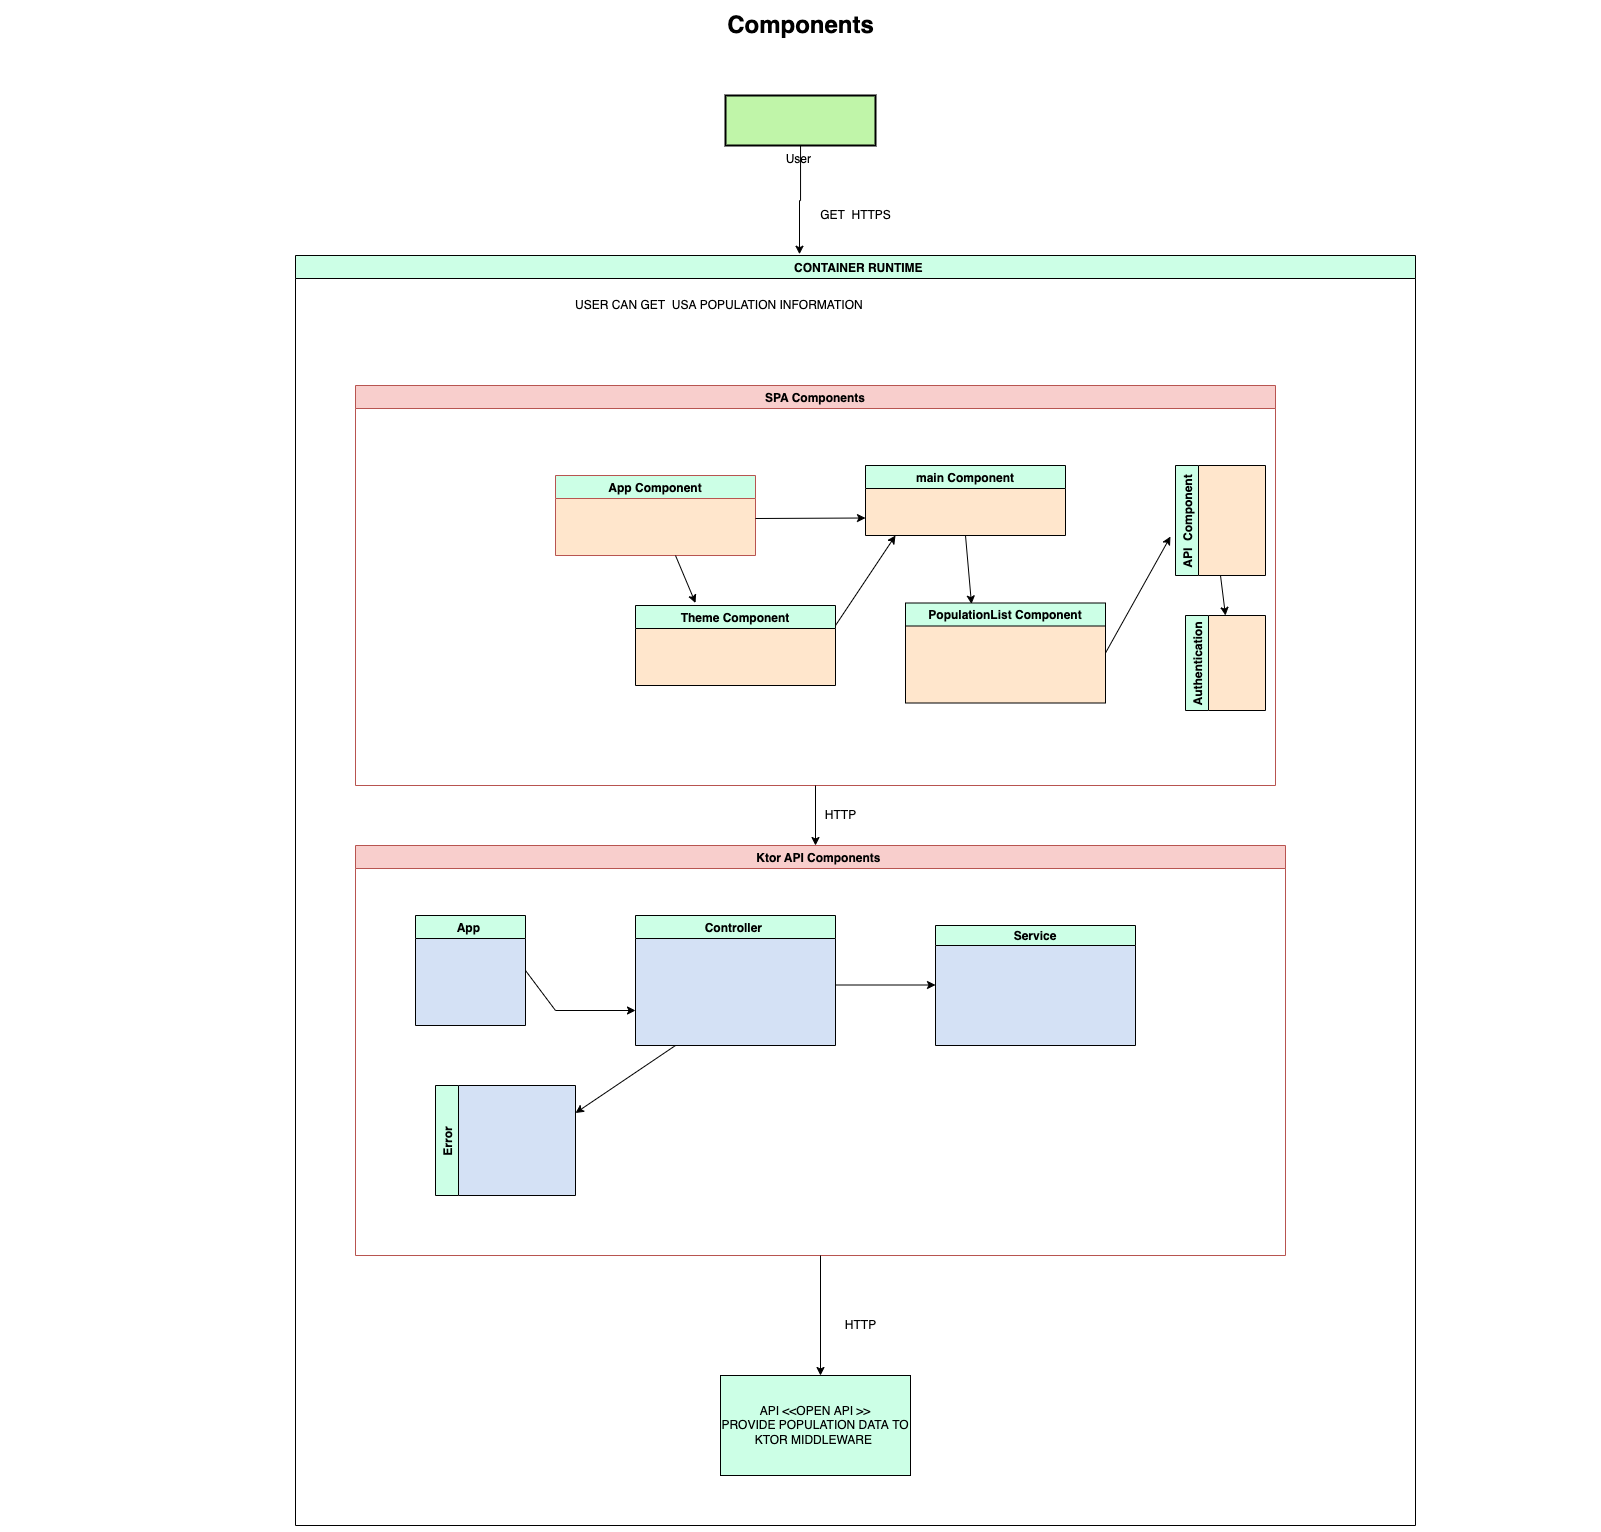

The diagram above was exported from draw.io. Its source (the exported page's mxGraphModel, read from the mxfile embedded in the PNG):
<mxGraphModel dx="1248" dy="640" grid="1" gridSize="10" guides="1" tooltips="1" connect="1" arrows="1" fold="1" page="1" pageScale="1.5" pageWidth="1169" pageHeight="826" background="none" math="0" shadow="0">
  <root>
    <mxCell id="0" style=";html=1;" />
    <mxCell id="1" style=";html=1;" parent="0" />
    <mxCell id="SHsC5ROtKueixz2Y_-6Z-52" value="" style="edgeStyle=orthogonalEdgeStyle;rounded=0;orthogonalLoop=1;jettySize=auto;html=1;entryX=0.45;entryY=-0.001;entryDx=0;entryDy=0;entryPerimeter=0;" edge="1" parent="1" source="10b056a9c633e61c-4" target="SHsC5ROtKueixz2Y_-6Z-3">
      <mxGeometry relative="1" as="geometry">
        <mxPoint x="965" y="820" as="targetPoint" />
      </mxGeometry>
    </mxCell>
    <mxCell id="10b056a9c633e61c-4" value="User " style="strokeWidth=2;dashed=0;align=center;fontSize=12;shape=rect;verticalLabelPosition=bottom;verticalAlign=top;fillColor=#c0f5a9" parent="1" vertex="1">
      <mxGeometry x="890" y="740" width="150" height="50" as="geometry" />
    </mxCell>
    <mxCell id="10b056a9c633e61c-30" value="Components" style="text;strokeColor=none;fillColor=none;html=1;fontSize=24;fontStyle=1;verticalAlign=middle;align=center;" parent="1" vertex="1">
      <mxGeometry x="170" y="650" width="1590" height="40" as="geometry" />
    </mxCell>
    <mxCell id="SHsC5ROtKueixz2Y_-6Z-3" value="  CONTAINER RUNTIME" style="swimlane;fillColor=#CCFFE6;sketch=0;" vertex="1" parent="1">
      <mxGeometry x="460" y="900" width="1120" height="1270" as="geometry" />
    </mxCell>
    <mxCell id="SHsC5ROtKueixz2Y_-6Z-9" value="USER CAN GET&amp;nbsp; USA POPULATION INFORMATION&amp;nbsp;" style="text;html=1;align=center;verticalAlign=middle;resizable=0;points=[];autosize=1;strokeColor=none;fillColor=none;" vertex="1" parent="SHsC5ROtKueixz2Y_-6Z-3">
      <mxGeometry x="270" y="40" width="310" height="20" as="geometry" />
    </mxCell>
    <mxCell id="SHsC5ROtKueixz2Y_-6Z-20" value="SPA Components" style="swimlane;sketch=0;fillColor=#f8cecc;strokeColor=#b85450;" vertex="1" parent="SHsC5ROtKueixz2Y_-6Z-3">
      <mxGeometry x="60" y="130" width="920" height="400" as="geometry" />
    </mxCell>
    <mxCell id="SHsC5ROtKueixz2Y_-6Z-21" value="API  Component" style="swimlane;horizontal=0;sketch=0;fillColor=#CCFFE6;swimlaneFillColor=#FFE6CC;" vertex="1" parent="SHsC5ROtKueixz2Y_-6Z-20">
      <mxGeometry x="820" y="80" width="90" height="110" as="geometry" />
    </mxCell>
    <mxCell id="SHsC5ROtKueixz2Y_-6Z-22" value="Authentication" style="swimlane;horizontal=0;sketch=0;fillColor=#CCFFE6;swimlaneFillColor=#FFE6CC;" vertex="1" parent="SHsC5ROtKueixz2Y_-6Z-20">
      <mxGeometry x="830" y="230" width="80" height="95" as="geometry" />
    </mxCell>
    <mxCell id="SHsC5ROtKueixz2Y_-6Z-25" value="App Component" style="swimlane;sketch=0;fillColor=#CCFFE6;swimlaneFillColor=#FFE6CC;strokeColor=#b85450;gradientColor=none;" vertex="1" parent="SHsC5ROtKueixz2Y_-6Z-20">
      <mxGeometry x="200" y="90" width="200" height="80" as="geometry" />
    </mxCell>
    <mxCell id="SHsC5ROtKueixz2Y_-6Z-26" value="main Component" style="swimlane;sketch=0;fillColor=#CCFFE6;swimlaneFillColor=#FFE6CC;" vertex="1" parent="SHsC5ROtKueixz2Y_-6Z-20">
      <mxGeometry x="510" y="80" width="200" height="70" as="geometry" />
    </mxCell>
    <mxCell id="SHsC5ROtKueixz2Y_-6Z-27" value="Theme Component" style="swimlane;sketch=0;fillColor=#CCFFE6;swimlaneFillColor=#FFE6CC;" vertex="1" parent="SHsC5ROtKueixz2Y_-6Z-20">
      <mxGeometry x="280" y="220" width="200" height="80" as="geometry" />
    </mxCell>
    <mxCell id="SHsC5ROtKueixz2Y_-6Z-36" value="" style="endArrow=classic;html=1;rounded=0;" edge="1" parent="SHsC5ROtKueixz2Y_-6Z-27">
      <mxGeometry width="50" height="50" relative="1" as="geometry">
        <mxPoint x="200" y="20" as="sourcePoint" />
        <mxPoint x="260" y="-70" as="targetPoint" />
      </mxGeometry>
    </mxCell>
    <mxCell id="SHsC5ROtKueixz2Y_-6Z-29" value="PopulationList Component" style="swimlane;sketch=0;fillColor=#CCFFE6;swimlaneFillColor=#FFE6CC;" vertex="1" parent="SHsC5ROtKueixz2Y_-6Z-20">
      <mxGeometry x="550" y="217.5" width="200" height="100" as="geometry" />
    </mxCell>
    <mxCell id="SHsC5ROtKueixz2Y_-6Z-35" value="" style="endArrow=classic;html=1;rounded=0;exitX=1;exitY=0.5;exitDx=0;exitDy=0;entryX=-0.056;entryY=0.646;entryDx=0;entryDy=0;entryPerimeter=0;" edge="1" parent="SHsC5ROtKueixz2Y_-6Z-20" source="SHsC5ROtKueixz2Y_-6Z-29" target="SHsC5ROtKueixz2Y_-6Z-21">
      <mxGeometry width="50" height="50" relative="1" as="geometry">
        <mxPoint x="500" y="230" as="sourcePoint" />
        <mxPoint x="550" y="180" as="targetPoint" />
      </mxGeometry>
    </mxCell>
    <mxCell id="SHsC5ROtKueixz2Y_-6Z-33" value="" style="endArrow=classic;html=1;rounded=0;entryX=0;entryY=0.75;entryDx=0;entryDy=0;" edge="1" parent="SHsC5ROtKueixz2Y_-6Z-20" target="SHsC5ROtKueixz2Y_-6Z-26">
      <mxGeometry width="50" height="50" relative="1" as="geometry">
        <mxPoint x="400" y="133" as="sourcePoint" />
        <mxPoint x="510" y="130" as="targetPoint" />
      </mxGeometry>
    </mxCell>
    <mxCell id="SHsC5ROtKueixz2Y_-6Z-37" value="" style="endArrow=classic;html=1;rounded=0;entryX=0.5;entryY=0;entryDx=0;entryDy=0;exitX=0.5;exitY=1;exitDx=0;exitDy=0;" edge="1" parent="SHsC5ROtKueixz2Y_-6Z-20" source="SHsC5ROtKueixz2Y_-6Z-21" target="SHsC5ROtKueixz2Y_-6Z-22">
      <mxGeometry width="50" height="50" relative="1" as="geometry">
        <mxPoint x="860" y="60" as="sourcePoint" />
        <mxPoint x="550" y="60" as="targetPoint" />
      </mxGeometry>
    </mxCell>
    <mxCell id="SHsC5ROtKueixz2Y_-6Z-34" value="" style="endArrow=classic;html=1;rounded=0;exitX=0.5;exitY=1;exitDx=0;exitDy=0;entryX=0.33;entryY=0.01;entryDx=0;entryDy=0;entryPerimeter=0;" edge="1" parent="SHsC5ROtKueixz2Y_-6Z-20" source="SHsC5ROtKueixz2Y_-6Z-26" target="SHsC5ROtKueixz2Y_-6Z-29">
      <mxGeometry width="50" height="50" relative="1" as="geometry">
        <mxPoint x="590" y="30" as="sourcePoint" />
        <mxPoint x="600" y="90" as="targetPoint" />
      </mxGeometry>
    </mxCell>
    <mxCell id="SHsC5ROtKueixz2Y_-6Z-15" value="API &amp;lt;&amp;lt;OPEN API &amp;gt;&amp;gt;&lt;br&gt;PROVIDE POPULATION DATA TO KTOR MIDDLEWARE&amp;nbsp;" style="whiteSpace=wrap;html=1;fillColor=#CCFFE6;rounded=0;sketch=0;" vertex="1" parent="SHsC5ROtKueixz2Y_-6Z-3">
      <mxGeometry x="425" y="1120" width="190" height="100" as="geometry" />
    </mxCell>
    <mxCell id="SHsC5ROtKueixz2Y_-6Z-39" value="Ktor API Components " style="swimlane;sketch=0;fillColor=#f8cecc;strokeColor=#b85450;" vertex="1" parent="SHsC5ROtKueixz2Y_-6Z-3">
      <mxGeometry x="60" y="590" width="930" height="410" as="geometry" />
    </mxCell>
    <mxCell id="SHsC5ROtKueixz2Y_-6Z-40" value="App " style="swimlane;sketch=0;fillColor=#CCFFE6;swimlaneFillColor=#D4E1F5;" vertex="1" parent="SHsC5ROtKueixz2Y_-6Z-39">
      <mxGeometry x="60" y="70" width="110" height="110" as="geometry" />
    </mxCell>
    <mxCell id="SHsC5ROtKueixz2Y_-6Z-41" value="Controller " style="swimlane;sketch=0;fillColor=#CCFFE6;swimlaneFillColor=#D4E1F5;" vertex="1" parent="SHsC5ROtKueixz2Y_-6Z-39">
      <mxGeometry x="280" y="70" width="200" height="130" as="geometry" />
    </mxCell>
    <mxCell id="SHsC5ROtKueixz2Y_-6Z-42" value="Service" style="swimlane;sketch=0;fillColor=#CCFFE6;startSize=20;swimlaneFillColor=#D4E1F5;" vertex="1" parent="SHsC5ROtKueixz2Y_-6Z-39">
      <mxGeometry x="580" y="80" width="200" height="120" as="geometry" />
    </mxCell>
    <mxCell id="SHsC5ROtKueixz2Y_-6Z-44" value="Error" style="swimlane;horizontal=0;sketch=0;fillColor=#CCFFE6;swimlaneFillColor=#D4E1F5;" vertex="1" parent="SHsC5ROtKueixz2Y_-6Z-39">
      <mxGeometry x="80" y="240" width="140" height="110" as="geometry" />
    </mxCell>
    <mxCell id="SHsC5ROtKueixz2Y_-6Z-45" value="" style="endArrow=classic;html=1;rounded=0;" edge="1" parent="SHsC5ROtKueixz2Y_-6Z-39">
      <mxGeometry width="50" height="50" relative="1" as="geometry">
        <mxPoint x="480" y="139.5" as="sourcePoint" />
        <mxPoint x="580" y="139.5" as="targetPoint" />
      </mxGeometry>
    </mxCell>
    <mxCell id="SHsC5ROtKueixz2Y_-6Z-55" value="HTTP" style="text;html=1;align=center;verticalAlign=middle;resizable=0;points=[];autosize=1;strokeColor=none;fillColor=none;" vertex="1" parent="SHsC5ROtKueixz2Y_-6Z-3">
      <mxGeometry x="520" y="550" width="50" height="20" as="geometry" />
    </mxCell>
    <mxCell id="SHsC5ROtKueixz2Y_-6Z-78" value="HTTP" style="text;html=1;align=center;verticalAlign=middle;resizable=0;points=[];autosize=1;strokeColor=none;fillColor=none;" vertex="1" parent="SHsC5ROtKueixz2Y_-6Z-3">
      <mxGeometry x="540" y="1060" width="50" height="20" as="geometry" />
    </mxCell>
    <mxCell id="SHsC5ROtKueixz2Y_-6Z-10" value="GET&amp;nbsp; HTTPS" style="text;html=1;align=center;verticalAlign=middle;resizable=0;points=[];autosize=1;strokeColor=none;fillColor=none;" vertex="1" parent="1">
      <mxGeometry x="975" y="850" width="90" height="20" as="geometry" />
    </mxCell>
    <mxCell id="SHsC5ROtKueixz2Y_-6Z-32" value="" style="endArrow=classic;html=1;rounded=0;entryX=0.3;entryY=-0.031;entryDx=0;entryDy=0;entryPerimeter=0;" edge="1" parent="1" target="SHsC5ROtKueixz2Y_-6Z-27">
      <mxGeometry width="50" height="50" relative="1" as="geometry">
        <mxPoint x="840" y="1200" as="sourcePoint" />
        <mxPoint x="1070" y="1130" as="targetPoint" />
      </mxGeometry>
    </mxCell>
    <mxCell id="SHsC5ROtKueixz2Y_-6Z-46" value="" style="endArrow=classic;html=1;rounded=0;exitX=1;exitY=0.5;exitDx=0;exitDy=0;" edge="1" parent="1" source="SHsC5ROtKueixz2Y_-6Z-40">
      <mxGeometry width="50" height="50" relative="1" as="geometry">
        <mxPoint x="1020" y="1790" as="sourcePoint" />
        <mxPoint x="800" y="1655" as="targetPoint" />
        <Array as="points">
          <mxPoint x="720" y="1655" />
        </Array>
      </mxGeometry>
    </mxCell>
    <mxCell id="SHsC5ROtKueixz2Y_-6Z-47" value="" style="endArrow=classic;html=1;rounded=0;entryX=1;entryY=0.25;entryDx=0;entryDy=0;" edge="1" parent="1" target="SHsC5ROtKueixz2Y_-6Z-44">
      <mxGeometry width="50" height="50" relative="1" as="geometry">
        <mxPoint x="840" y="1690" as="sourcePoint" />
        <mxPoint x="660" y="1770" as="targetPoint" />
      </mxGeometry>
    </mxCell>
    <mxCell id="SHsC5ROtKueixz2Y_-6Z-50" value="" style="edgeStyle=orthogonalEdgeStyle;rounded=0;orthogonalLoop=1;jettySize=auto;html=1;" edge="1" parent="1" source="SHsC5ROtKueixz2Y_-6Z-39">
      <mxGeometry relative="1" as="geometry">
        <mxPoint x="985" y="2020" as="targetPoint" />
      </mxGeometry>
    </mxCell>
    <mxCell id="SHsC5ROtKueixz2Y_-6Z-54" value="" style="edgeStyle=orthogonalEdgeStyle;rounded=0;orthogonalLoop=1;jettySize=auto;html=1;" edge="1" parent="1" source="SHsC5ROtKueixz2Y_-6Z-20">
      <mxGeometry relative="1" as="geometry">
        <mxPoint x="980" y="1490" as="targetPoint" />
      </mxGeometry>
    </mxCell>
  </root>
</mxGraphModel>